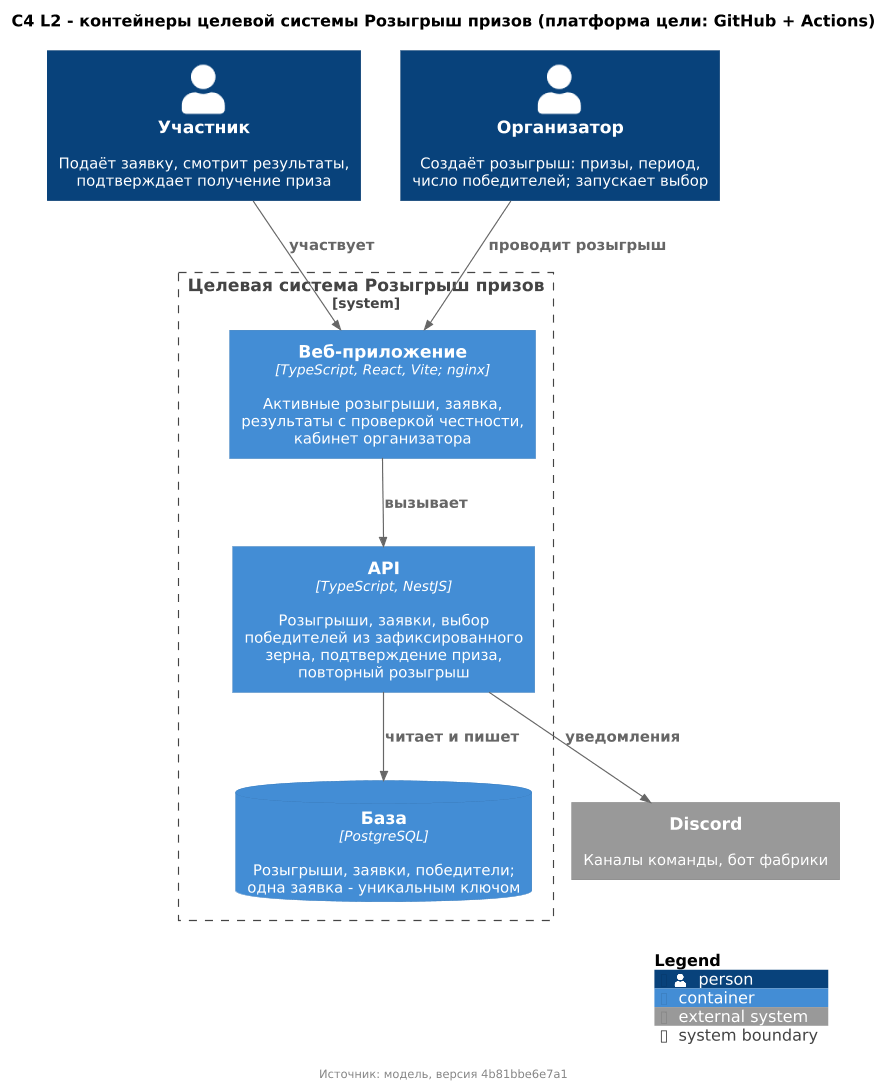

The diagram above was rendered by PlantUML. Its source (embedded in the PNG):
@startuml targetContainers
' Сгенерировано из модели (docs/model): правка - в модели, а не здесь.
!include <C4/C4_Deployment>
!include ../../demo/diagrams/common.puml

title C4 L2 - контейнеры целевой системы Розыгрыш призов (платформа цели: GitHub + Actions)
footer Источник: модель, версия 4b81bbe6e7a1

Person(e_participant, "Участник", "Подаёт заявку, смотрит результаты, подтверждает получение приза")
Person(e_organizer, "Организатор", "Создаёт розыгрыш: призы, период, число победителей; запускает выбор")
System_Boundary(e_target, "Целевая система Розыгрыш призов") {
  Container(e_target_dspa, "Веб-приложение", "TypeScript, React, Vite; nginx", "Активные розыгрыши, заявка, результаты с проверкой честности, кабинет организатора")
  Container(e_target_dapi, "API", "TypeScript, NestJS", "Розыгрыши, заявки, выбор победителей из зафиксированного зерна, подтверждение приза, повторный розыгрыш")
  ContainerDb(e_target_ddb, "База", "PostgreSQL", "Розыгрыши, заявки, победители; одна заявка - уникальным ключом")
}
System_Ext(e_discord, "Discord", "Каналы команды, бот фабрики")

Rel(e_participant, e_target_dspa, "участвует")
Rel(e_organizer, e_target_dspa, "проводит розыгрыш")
Rel(e_target_dspa, e_target_dapi, "вызывает")
Rel(e_target_dapi, e_target_ddb, "читает и пишет")
Rel(e_target_dapi, e_discord, "уведомления")

SHOW_LEGEND()
@enduml